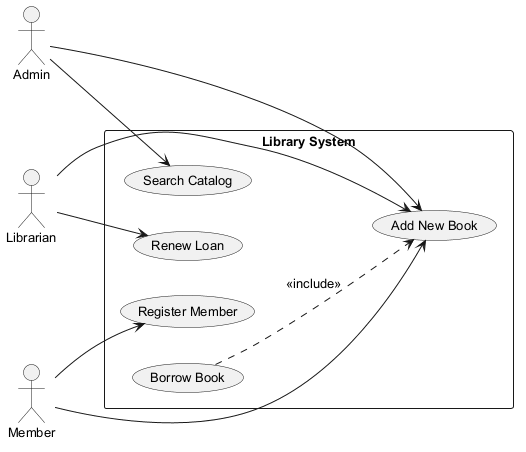

The diagram above was rendered by PlantUML. Its source (embedded in the PNG):
@startuml
skinparam backgroundColor #FFFFFF
skinparam classBackgroundColor #E8F4FA
skinparam classBorderColor #2C7DA0
skinparam defaultFontSize 13
left to right direction
actor "Librarian" as Librarian
actor "Admin" as Admin
actor "Member" as Member
rectangle "Library System" {
  usecase "Search Catalog" as UC_SearchCatalog
  usecase "Register Member" as UC_RegisterMember
  usecase "Add New Book" as UC_AddNewBook
  usecase "Renew Loan" as UC_RenewLoan
  usecase "Borrow Book" as UC_BorrowBook
}
Librarian --> UC_RenewLoan
Librarian --> UC_AddNewBook
Admin --> UC_AddNewBook
Admin --> UC_SearchCatalog
Member --> UC_AddNewBook
Member --> UC_RegisterMember
UC_BorrowBook ..> UC_AddNewBook : <<include>>
@enduml